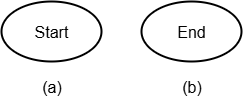

The diagram above was exported from draw.io. Its source (the exported page's mxGraphModel, read from the mxfile embedded in the PNG):
<mxGraphModel dx="329" dy="373" grid="1" gridSize="10" guides="1" tooltips="1" connect="1" arrows="1" fold="1" page="1" pageScale="1" pageWidth="850" pageHeight="1100" math="0" shadow="0">
  <root>
    <mxCell id="0" />
    <mxCell id="1" parent="0" />
    <mxCell id="As_T47JizcTGi0t8juWF-1" value="" style="strokeWidth=2;html=1;shape=mxgraph.flowchart.start_1;whiteSpace=wrap;" vertex="1" parent="1">
      <mxGeometry x="340" y="410" width="100" height="60" as="geometry" />
    </mxCell>
    <mxCell id="As_T47JizcTGi0t8juWF-2" value="Start" style="text;strokeColor=none;fillColor=none;html=1;align=center;verticalAlign=middle;whiteSpace=wrap;rounded=0;fontSize=16;" vertex="1" parent="1">
      <mxGeometry x="360" y="425" width="60" height="30" as="geometry" />
    </mxCell>
    <mxCell id="As_T47JizcTGi0t8juWF-3" value="" style="strokeWidth=2;html=1;shape=mxgraph.flowchart.start_1;whiteSpace=wrap;" vertex="1" parent="1">
      <mxGeometry x="480" y="410" width="100" height="60" as="geometry" />
    </mxCell>
    <mxCell id="As_T47JizcTGi0t8juWF-4" value="End" style="text;strokeColor=none;fillColor=none;html=1;align=center;verticalAlign=middle;whiteSpace=wrap;rounded=0;fontSize=16;" vertex="1" parent="1">
      <mxGeometry x="500" y="425" width="60" height="30" as="geometry" />
    </mxCell>
    <mxCell id="As_T47JizcTGi0t8juWF-5" value="(a)" style="text;html=1;align=center;verticalAlign=middle;resizable=0;points=[];autosize=1;strokeColor=none;fillColor=none;fontSize=16;" vertex="1" parent="1">
      <mxGeometry x="370" y="480" width="40" height="30" as="geometry" />
    </mxCell>
    <mxCell id="As_T47JizcTGi0t8juWF-6" value="(b)" style="text;html=1;align=center;verticalAlign=middle;resizable=0;points=[];autosize=1;strokeColor=none;fillColor=none;fontSize=16;" vertex="1" parent="1">
      <mxGeometry x="510" y="480" width="40" height="30" as="geometry" />
    </mxCell>
  </root>
</mxGraphModel>